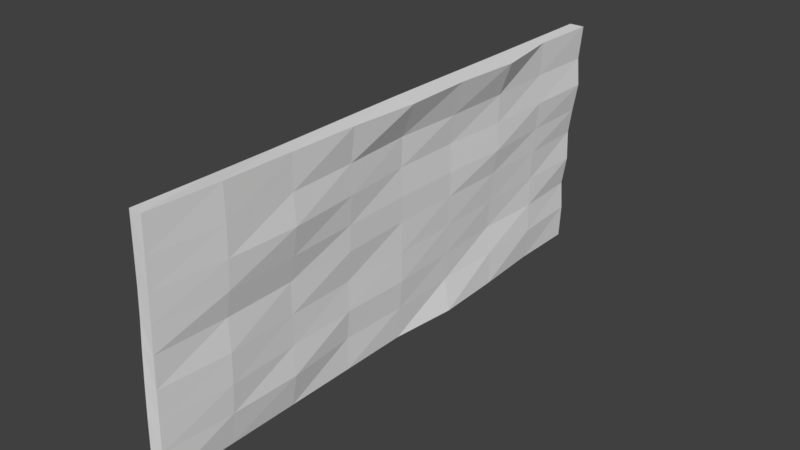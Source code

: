 # Source: background.blend  (saved by Blender 2.78.0; exported with 4.5.12 LTS)
import bpy
from mathutils import Matrix  # noqa: F401  (used for matrix-valued properties, if any)

bpy.ops.wm.read_factory_settings(use_empty=True)
scene = bpy.context.scene
scene.name = 'Scene'

# ---- collections
col_collection_1 = bpy.data.collections.new('Collection 1'); scene.collection.children.link(col_collection_1)

# ---- world
world_world = bpy.data.worlds.new('World'); scene.world = world_world
world_world.color = (0.05088, 0.05088, 0.05088)
world_world.use_sun_shadow = False
world_world.sun_shadow_jitter_overblur = 0.0
world_world.cycles.sampling_method = 'MANUAL'

# ---- meshes
me_plane = bpy.data.meshes.new('Plane')
me_plane.from_pydata([(-6.997, -3.008, 0.0), (6.984, -3.037, 0.0009292), (-6.984, 2.975, 0.08446), (7.008, 2.989, 0.1376), (-6.991, 0.06657, 0.04048), (0.0, -3.008, 0.0), (7.019, 0.05055, -0.0259), (0.0129, 2.975, 0.3134), (0.006182, 0.06657, 0.04048), (-6.994, -1.459, 0.01999), (3.497, -3.02, 0.1134), (7.004, 1.426, 0.1579), (-3.486, 2.975, 0.1703), (-6.987, 1.402, 0.06497), (-3.499, -3.008, 0.0), (7.0, -1.459, -0.06538), (3.511, 2.975, 0.3707), (0.009922, 1.402, -0.002202), (0.003053, -1.459, 0.08604), (-3.492, 0.06657, 0.04048), (3.505, 0.06657, 0.04048), (3.502, -1.459, -0.04606), (-3.496, -1.467, 0.06397), (-3.489, 1.402, 0.2579), (3.509, 1.402, 0.08736), (-6.996, -2.186, 0.008995), (5.247, -3.018, 0.01915), (7.009, 2.129, 0.07596), (-5.251, 3.005, 0.2032), (-6.989, 0.6984, 0.05347), (-1.749, -3.008, 0.0), (7.002, -0.7081, 0.03048), (1.762, 2.975, 0.2705), (0.0116, 2.129, -0.002402), (0.004656, -0.7081, 0.06351), (-5.242, 0.06657, 0.0817), (1.755, 0.06657, 0.04048), (-6.993, -0.7081, 0.03048), (1.749, -3.015, 0.1742), (7.005, 0.6984, 0.05347), (-1.736, 2.975, 0.1989), (-6.986, 2.129, 0.07596), (-5.248, -3.008, 0.0), (6.999, -2.186, 0.008995), (5.261, 2.975, 0.08446), (0.008166, 0.6984, 0.04177), (0.001374, -2.186, 0.04202), (-1.743, 0.06657, 0.08424), (5.254, 0.06657, 0.04048), (3.503, -0.7081, -0.002541), (3.5, -2.186, 0.06522), (1.752, -1.459, 0.01999), (5.251, -1.459, 0.03159), (-3.495, -0.7157, 0.05297), (-3.498, -2.194, 0.1271), (-5.246, -1.467, 0.1413), (-1.746, -1.459, 0.03722), (-3.487, 2.129, 0.1724), (-3.49, 0.6984, 0.15), (-5.238, 1.402, 0.2144), (-1.739, 1.402, 0.1279), (3.51, 2.129, 0.08715), (3.507, 0.6984, 0.1318), (1.759, 1.402, -0.002202), (5.258, 1.402, 0.1114), (5.256, 0.6984, 0.05907), (1.757, 0.6984, 0.04228), (1.761, 2.129, 0.06477), (-1.741, 0.6984, 0.08492), (-5.24, 0.6984, 0.1899), (-5.236, 2.129, 0.2124), (-1.748, -2.186, -0.01315), (-5.247, -2.194, 0.1039), (-5.244, -0.7157, 0.1464), (5.249, -2.186, 0.08173), (1.751, -2.186, 0.008995), (1.754, -0.7081, 0.03048), (5.253, -0.7081, 0.01397), (-1.745, -0.7081, 0.008343), (-1.738, 2.129, 0.1074), (5.259, 2.129, 0.04628), (-7.007, -3.022, -0.3346), (6.99, -2.999, -0.3348), (-6.971, 2.957, -0.2498), (7.013, 2.979, -0.2505), (-6.985, 0.08122, -0.2941), (0.001053, -3.005, -0.335), (7.004, 0.06805, -0.2945), (0.01086, 2.984, -0.2504), (0.003606, 0.065, -0.2945), (-7.01, -1.458, -0.3146), (3.502, -2.996, -0.3347), (7.004, 1.399, -0.27), (-3.491, 2.951, -0.2496), (-6.96, 1.402, -0.2689), (-3.495, -3.027, -0.3344), (6.996, -1.465, -0.3149), (3.511, 2.976, -0.2505), (0.001671, 1.397, -0.3371), (0.006222, -1.459, -0.2489), (-3.493, 0.0873, -0.2939), (3.505, 0.07439, -0.2944), (3.504, -1.468, -0.3809), (-3.491, -1.458, -0.08148), (-3.498, 1.402, -0.07694), (3.514, 1.396, -0.2476), (-7.009, -2.191, -0.3257), (5.245, -2.995, -0.3347), (7.009, 2.126, -0.259), (-5.23, 2.95, -0.2496), (-6.967, 0.7057, -0.2807), (-1.744, -3.014, -0.3349), (7.003, -0.7089, -0.3045), (1.766, 2.981, -0.2505), (0.006458, 2.133, -0.3373), (0.005719, -0.7096, -0.2715), (-5.241, 0.08702, -0.2527), (1.756, 0.06805, -0.2945), (-7.002, -0.7002, -0.3043), (1.75, -3.002, -0.3349), (7.003, 0.7015, -0.2815), (-1.745, 2.969, -0.2504), (-6.965, 2.119, -0.2583), (-5.252, -3.027, -0.3344), (6.991, -2.185, -0.3259), (5.26, 2.978, -0.2505), (0.001971, 0.6923, -0.2931), (0.00349, -2.183, -0.293), (-1.743, 0.07447, -0.2507), (5.253, 0.07178, -0.2945), (3.503, -0.7041, -0.3375), (3.504, -2.19, -0.2697), (1.745, -1.462, -0.3149), (5.254, -1.468, -0.3033), (-3.49, -0.6909, -0.1122), (-3.493, -2.2, -0.01692), (-5.256, -1.458, -0.004009), (-1.73, -1.459, -0.3589), (-3.494, 2.109, -0.1619), (-3.497, 0.7156, -0.1845), (-5.224, 1.402, -0.1203), (-1.759, 1.399, -0.2066), (3.512, 2.128, -0.2478), (3.51, 0.6992, -0.2031), (1.768, 1.397, -0.3371), (5.255, 1.397, -0.2235), (5.252, 0.7023, -0.2759), (1.764, 0.6924, -0.2926), (1.767, 2.135, -0.2701), (-1.753, 0.7039, -0.2498), (-5.231, 0.7121, -0.1447), (-5.227, 2.112, -0.1221), (-1.737, -2.192, -0.3479), (-5.254, -2.196, -0.04134), (-5.251, -0.695, 0.001272), (5.248, -2.187, -0.2533), (1.749, -2.186, -0.326), (1.748, -0.7081, -0.3045), (5.256, -0.7067, -0.321), (-1.734, -0.6992, -0.3264), (-1.752, 2.12, -0.2272), (5.258, 2.125, -0.2887)], [], [(80, 27, 3, 44), (79, 33, 7, 40), (78, 34, 8, 47), (77, 31, 6, 48), (76, 49, 20, 36), (75, 50, 21, 51), (74, 43, 15, 52), (73, 53, 19, 35), (72, 54, 22, 55), (71, 46, 18, 56), (70, 57, 12, 28), (69, 58, 23, 59), (68, 45, 17, 60), (67, 61, 16, 32), (66, 62, 24, 63), (65, 39, 11, 64), (62, 65, 64, 24), (20, 48, 65, 62), (48, 6, 39, 65), (45, 66, 63, 17), (8, 36, 66, 45), (36, 20, 62, 66), (33, 67, 32, 7), (17, 63, 67, 33), (63, 24, 61, 67), (58, 68, 60, 23), (19, 47, 68, 58), (47, 8, 45, 68), (29, 69, 59, 13), (4, 35, 69, 29), (35, 19, 58, 69), (41, 70, 28, 2), (13, 59, 70, 41), (59, 23, 57, 70), (54, 71, 56, 22), (14, 30, 71, 54), (30, 5, 46, 71), (25, 72, 55, 9), (0, 42, 72, 25), (42, 14, 54, 72), (37, 73, 35, 4), (9, 55, 73, 37), (55, 22, 53, 73), (50, 74, 52, 21), (10, 26, 74, 50), (26, 1, 43, 74), (46, 75, 51, 18), (5, 38, 75, 46), (38, 10, 50, 75), (34, 76, 36, 8), (18, 51, 76, 34), (51, 21, 49, 76), (49, 77, 48, 20), (21, 52, 77, 49), (52, 15, 31, 77), (53, 78, 47, 19), (22, 56, 78, 53), (56, 18, 34, 78), (57, 79, 40, 12), (23, 60, 79, 57), (60, 17, 33, 79), (61, 80, 44, 16), (24, 64, 80, 61), (64, 11, 27, 80), (161, 125, 84, 108), (160, 121, 88, 114), (159, 128, 89, 115), (158, 129, 87, 112), (157, 117, 101, 130), (156, 132, 102, 131), (155, 133, 96, 124), (154, 116, 100, 134), (153, 136, 103, 135), (152, 137, 99, 127), (151, 109, 93, 138), (150, 140, 104, 139), (149, 141, 98, 126), (148, 113, 97, 142), (147, 144, 105, 143), (146, 145, 92, 120), (143, 105, 145, 146), (101, 143, 146, 129), (129, 146, 120, 87), (126, 98, 144, 147), (89, 126, 147, 117), (117, 147, 143, 101), (114, 88, 113, 148), (98, 114, 148, 144), (144, 148, 142, 105), (139, 104, 141, 149), (100, 139, 149, 128), (128, 149, 126, 89), (110, 94, 140, 150), (85, 110, 150, 116), (116, 150, 139, 100), (122, 83, 109, 151), (94, 122, 151, 140), (140, 151, 138, 104), (135, 103, 137, 152), (95, 135, 152, 111), (111, 152, 127, 86), (106, 90, 136, 153), (81, 106, 153, 123), (123, 153, 135, 95), (118, 85, 116, 154), (90, 118, 154, 136), (136, 154, 134, 103), (131, 102, 133, 155), (91, 131, 155, 107), (107, 155, 124, 82), (127, 99, 132, 156), (86, 127, 156, 119), (119, 156, 131, 91), (115, 89, 117, 157), (99, 115, 157, 132), (132, 157, 130, 102), (130, 101, 129, 158), (102, 130, 158, 133), (133, 158, 112, 96), (134, 100, 128, 159), (103, 134, 159, 137), (137, 159, 115, 99), (138, 93, 121, 160), (104, 138, 160, 141), (141, 160, 114, 98), (142, 97, 125, 161), (105, 142, 161, 145), (145, 161, 108, 92), (0, 25, 106, 81), (1, 26, 107, 82), (3, 27, 108, 84), (2, 28, 109, 83), (4, 29, 110, 85), (5, 30, 111, 86), (6, 31, 112, 87), (7, 32, 113, 88), (9, 37, 118, 90), (10, 38, 119, 91), (11, 39, 120, 92), (12, 40, 121, 93), (13, 41, 122, 94), (14, 42, 123, 95), (15, 43, 124, 96), (16, 44, 125, 97), (25, 9, 90, 106), (26, 10, 91, 107), (27, 11, 92, 108), (28, 12, 93, 109), (29, 13, 94, 110), (30, 14, 95, 111), (31, 15, 96, 112), (32, 16, 97, 113), (37, 4, 85, 118), (38, 5, 86, 119), (39, 6, 87, 120), (40, 7, 88, 121), (41, 2, 83, 122), (42, 0, 81, 123), (43, 1, 82, 124), (44, 3, 84, 125)])
me_plane.use_remesh_preserve_volume = False
me_plane.use_remesh_preserve_attributes = False
me_plane.use_mirror_vertex_groups = False
me_plane.update()

# ---- objects
ob_plane = bpy.data.objects.new('Plane', me_plane)

# ---- transforms, parenting, visibility, modifiers, constraints
ob_plane.location = (0.0, 0.0, 3.078)
ob_plane.rotation_euler = (-1.55, 3.138, -1.573)
ob_plane.lineart.crease_threshold = 0.0

# ---- collection membership
col_collection_1.objects.link(ob_plane)

# ---- scene / render settings (as saved in the file)
scene.frame_start = 1; scene.frame_end = 250; scene.frame_set(1)
scene.render.engine = 'BLENDER_EEVEE_NEXT'
scene.render.resolution_percentage = 50
scene.render.dither_intensity = 0.0
scene.cycles.use_denoising = False
scene.cycles.samples = 128
scene.cycles.sampling_pattern = 'TABULATED_SOBOL'
scene.cycles.light_sampling_threshold = 0.0
scene.cycles.use_adaptive_sampling = False
scene.cycles.use_light_tree = False
scene.cycles.blur_glossy = 0.0
scene.cycles.sample_clamp_indirect = 0.0
scene.view_settings.view_transform = 'Standard'
bpy.context.view_layer.update()

# ---- added for rendering (the .blend has no active camera and no usable light): camera, sun
cam_auto = bpy.data.cameras.new('AutoCamera')
cam_auto.lens = 50.0
cam_auto.sensor_width = 36.0
cam_auto.clip_end = 1000.0
ob_auto_camera = bpy.data.objects.new('AutoCamera', cam_auto)
scene.collection.objects.link(ob_auto_camera)
ob_auto_camera.location = (14.1918, -17.0324, 14.4198)
ob_auto_camera.rotation_euler = (1.09748, -7.21219e-08, 0.694738)
scene.camera = ob_auto_camera
light_auto_sun = bpy.data.lights.new('AutoSun', 'SUN')
light_auto_sun.energy = 3.0
light_auto_sun.angle = 0.0523599
ob_auto_sun = bpy.data.objects.new('AutoSun', light_auto_sun)
scene.collection.objects.link(ob_auto_sun)
ob_auto_sun.rotation_euler = (0.872665, 0.174533, 0.523599)
bpy.context.view_layer.update()
